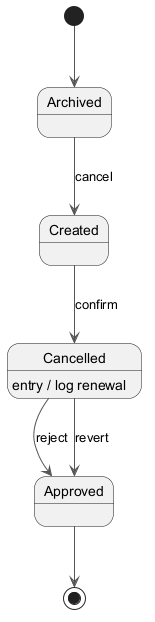

The diagram above was rendered by PlantUML. Its source (embedded in the PNG):
@startuml
skinparam monochrome true
skinparam ArrowColor #555555
[*] --> Archived
Archived --> Created : cancel
Created --> Cancelled : confirm
Cancelled --> Approved : reject
Cancelled : entry / log renewal
Cancelled --> Approved : revert
Approved --> [*]
@enduml